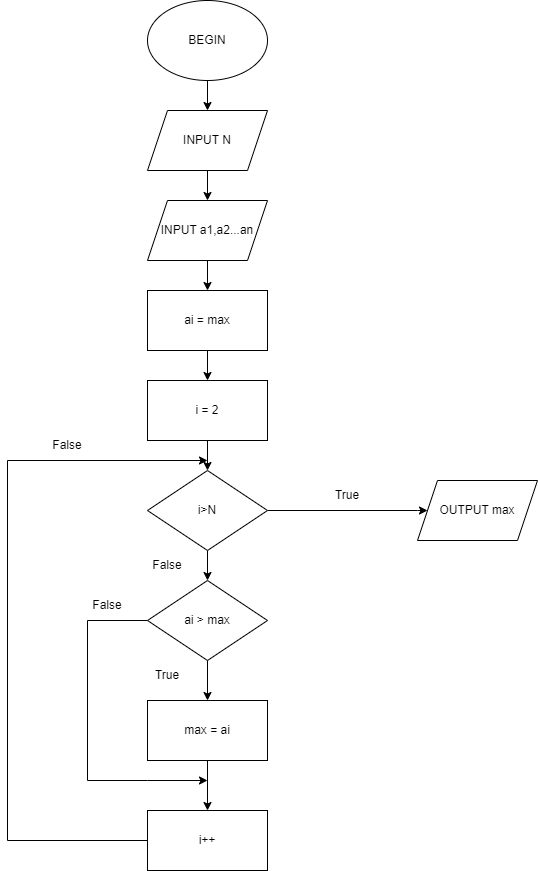

The diagram above was exported from draw.io. Its source (the exported page's mxGraphModel, read from the mxfile embedded in the PNG):
<mxGraphModel dx="880" dy="532" grid="1" gridSize="10" guides="1" tooltips="1" connect="1" arrows="1" fold="1" page="1" pageScale="1" pageWidth="850" pageHeight="1100" math="0" shadow="0">
  <root>
    <mxCell id="0" />
    <mxCell id="1" parent="0" />
    <mxCell id="xVDjx8UqrsJhOAAH8az--7" value="" style="edgeStyle=orthogonalEdgeStyle;rounded=0;orthogonalLoop=1;jettySize=auto;html=1;" edge="1" parent="1" target="xVDjx8UqrsJhOAAH8az--2">
      <mxGeometry relative="1" as="geometry">
        <mxPoint x="240" y="120" as="sourcePoint" />
      </mxGeometry>
    </mxCell>
    <mxCell id="xVDjx8UqrsJhOAAH8az--1" value="BEGIN" style="ellipse;whiteSpace=wrap;html=1;" vertex="1" parent="1">
      <mxGeometry x="180" y="40" width="120" height="80" as="geometry" />
    </mxCell>
    <mxCell id="xVDjx8UqrsJhOAAH8az--8" value="" style="edgeStyle=orthogonalEdgeStyle;rounded=0;orthogonalLoop=1;jettySize=auto;html=1;" edge="1" parent="1" source="xVDjx8UqrsJhOAAH8az--2" target="xVDjx8UqrsJhOAAH8az--3">
      <mxGeometry relative="1" as="geometry" />
    </mxCell>
    <mxCell id="xVDjx8UqrsJhOAAH8az--2" value="INPUT N" style="shape=parallelogram;perimeter=parallelogramPerimeter;whiteSpace=wrap;html=1;fixedSize=1;" vertex="1" parent="1">
      <mxGeometry x="180" y="150" width="120" height="60" as="geometry" />
    </mxCell>
    <mxCell id="xVDjx8UqrsJhOAAH8az--9" value="" style="edgeStyle=orthogonalEdgeStyle;rounded=0;orthogonalLoop=1;jettySize=auto;html=1;" edge="1" parent="1" source="xVDjx8UqrsJhOAAH8az--3" target="xVDjx8UqrsJhOAAH8az--4">
      <mxGeometry relative="1" as="geometry" />
    </mxCell>
    <mxCell id="xVDjx8UqrsJhOAAH8az--3" value="INPUT a1,a2...an" style="shape=parallelogram;perimeter=parallelogramPerimeter;whiteSpace=wrap;html=1;fixedSize=1;" vertex="1" parent="1">
      <mxGeometry x="180" y="240" width="120" height="60" as="geometry" />
    </mxCell>
    <mxCell id="xVDjx8UqrsJhOAAH8az--10" value="" style="edgeStyle=orthogonalEdgeStyle;rounded=0;orthogonalLoop=1;jettySize=auto;html=1;" edge="1" parent="1" source="xVDjx8UqrsJhOAAH8az--4" target="xVDjx8UqrsJhOAAH8az--6">
      <mxGeometry relative="1" as="geometry" />
    </mxCell>
    <mxCell id="xVDjx8UqrsJhOAAH8az--4" value="ai = max" style="rounded=0;whiteSpace=wrap;html=1;" vertex="1" parent="1">
      <mxGeometry x="180" y="330" width="120" height="60" as="geometry" />
    </mxCell>
    <mxCell id="xVDjx8UqrsJhOAAH8az--13" style="edgeStyle=orthogonalEdgeStyle;rounded=0;orthogonalLoop=1;jettySize=auto;html=1;exitX=1;exitY=0.5;exitDx=0;exitDy=0;" edge="1" parent="1" source="xVDjx8UqrsJhOAAH8az--5">
      <mxGeometry relative="1" as="geometry">
        <mxPoint x="460" y="550" as="targetPoint" />
        <Array as="points">
          <mxPoint x="450" y="550" />
        </Array>
      </mxGeometry>
    </mxCell>
    <mxCell id="xVDjx8UqrsJhOAAH8az--22" value="" style="edgeStyle=orthogonalEdgeStyle;rounded=0;orthogonalLoop=1;jettySize=auto;html=1;" edge="1" parent="1" source="xVDjx8UqrsJhOAAH8az--5" target="xVDjx8UqrsJhOAAH8az--21">
      <mxGeometry relative="1" as="geometry" />
    </mxCell>
    <mxCell id="xVDjx8UqrsJhOAAH8az--5" value="i&amp;gt;N" style="rhombus;whiteSpace=wrap;html=1;" vertex="1" parent="1">
      <mxGeometry x="180" y="510" width="120" height="80" as="geometry" />
    </mxCell>
    <mxCell id="xVDjx8UqrsJhOAAH8az--11" value="" style="edgeStyle=orthogonalEdgeStyle;rounded=0;orthogonalLoop=1;jettySize=auto;html=1;" edge="1" parent="1" source="xVDjx8UqrsJhOAAH8az--6" target="xVDjx8UqrsJhOAAH8az--5">
      <mxGeometry relative="1" as="geometry" />
    </mxCell>
    <mxCell id="xVDjx8UqrsJhOAAH8az--6" value="i = 2" style="rounded=0;whiteSpace=wrap;html=1;" vertex="1" parent="1">
      <mxGeometry x="180" y="420" width="120" height="60" as="geometry" />
    </mxCell>
    <mxCell id="xVDjx8UqrsJhOAAH8az--12" value="OUTPUT max" style="shape=parallelogram;perimeter=parallelogramPerimeter;whiteSpace=wrap;html=1;fixedSize=1;" vertex="1" parent="1">
      <mxGeometry x="450" y="520" width="120" height="60" as="geometry" />
    </mxCell>
    <mxCell id="xVDjx8UqrsJhOAAH8az--15" value="True" style="text;html=1;strokeColor=none;fillColor=none;align=center;verticalAlign=middle;whiteSpace=wrap;rounded=0;" vertex="1" parent="1">
      <mxGeometry x="350" y="520" width="60" height="30" as="geometry" />
    </mxCell>
    <mxCell id="xVDjx8UqrsJhOAAH8az--25" value="" style="edgeStyle=orthogonalEdgeStyle;rounded=0;orthogonalLoop=1;jettySize=auto;html=1;" edge="1" parent="1" source="xVDjx8UqrsJhOAAH8az--21" target="xVDjx8UqrsJhOAAH8az--24">
      <mxGeometry relative="1" as="geometry" />
    </mxCell>
    <mxCell id="xVDjx8UqrsJhOAAH8az--29" style="edgeStyle=orthogonalEdgeStyle;rounded=0;orthogonalLoop=1;jettySize=auto;html=1;exitX=0;exitY=0.5;exitDx=0;exitDy=0;" edge="1" parent="1" source="xVDjx8UqrsJhOAAH8az--21">
      <mxGeometry relative="1" as="geometry">
        <mxPoint x="240" y="820" as="targetPoint" />
        <Array as="points">
          <mxPoint x="120" y="660" />
          <mxPoint x="120" y="820" />
          <mxPoint x="180" y="820" />
        </Array>
      </mxGeometry>
    </mxCell>
    <mxCell id="xVDjx8UqrsJhOAAH8az--21" value="ai &amp;gt; max" style="rhombus;whiteSpace=wrap;html=1;" vertex="1" parent="1">
      <mxGeometry x="180" y="620" width="120" height="80" as="geometry" />
    </mxCell>
    <mxCell id="xVDjx8UqrsJhOAAH8az--23" value="False" style="text;html=1;strokeColor=none;fillColor=none;align=center;verticalAlign=middle;whiteSpace=wrap;rounded=0;" vertex="1" parent="1">
      <mxGeometry x="170" y="590" width="60" height="30" as="geometry" />
    </mxCell>
    <mxCell id="xVDjx8UqrsJhOAAH8az--27" value="" style="edgeStyle=orthogonalEdgeStyle;rounded=0;orthogonalLoop=1;jettySize=auto;html=1;" edge="1" parent="1" source="xVDjx8UqrsJhOAAH8az--24" target="xVDjx8UqrsJhOAAH8az--26">
      <mxGeometry relative="1" as="geometry" />
    </mxCell>
    <mxCell id="xVDjx8UqrsJhOAAH8az--24" value="max = ai" style="rounded=0;whiteSpace=wrap;html=1;" vertex="1" parent="1">
      <mxGeometry x="180" y="740" width="120" height="60" as="geometry" />
    </mxCell>
    <mxCell id="xVDjx8UqrsJhOAAH8az--33" style="edgeStyle=orthogonalEdgeStyle;rounded=0;orthogonalLoop=1;jettySize=auto;html=1;" edge="1" parent="1" source="xVDjx8UqrsJhOAAH8az--26">
      <mxGeometry relative="1" as="geometry">
        <mxPoint x="240" y="500" as="targetPoint" />
        <Array as="points">
          <mxPoint x="40" y="880" />
          <mxPoint x="40" y="500" />
        </Array>
      </mxGeometry>
    </mxCell>
    <mxCell id="xVDjx8UqrsJhOAAH8az--26" value="i++" style="rounded=0;whiteSpace=wrap;html=1;" vertex="1" parent="1">
      <mxGeometry x="180" y="850" width="120" height="60" as="geometry" />
    </mxCell>
    <mxCell id="xVDjx8UqrsJhOAAH8az--28" value="True" style="text;html=1;strokeColor=none;fillColor=none;align=center;verticalAlign=middle;whiteSpace=wrap;rounded=0;" vertex="1" parent="1">
      <mxGeometry x="170" y="700" width="60" height="30" as="geometry" />
    </mxCell>
    <mxCell id="xVDjx8UqrsJhOAAH8az--30" value="False" style="text;html=1;strokeColor=none;fillColor=none;align=center;verticalAlign=middle;whiteSpace=wrap;rounded=0;" vertex="1" parent="1">
      <mxGeometry x="110" y="630" width="60" height="30" as="geometry" />
    </mxCell>
    <mxCell id="xVDjx8UqrsJhOAAH8az--34" value="False" style="text;html=1;strokeColor=none;fillColor=none;align=center;verticalAlign=middle;whiteSpace=wrap;rounded=0;" vertex="1" parent="1">
      <mxGeometry x="70" y="470" width="60" height="30" as="geometry" />
    </mxCell>
  </root>
</mxGraphModel>